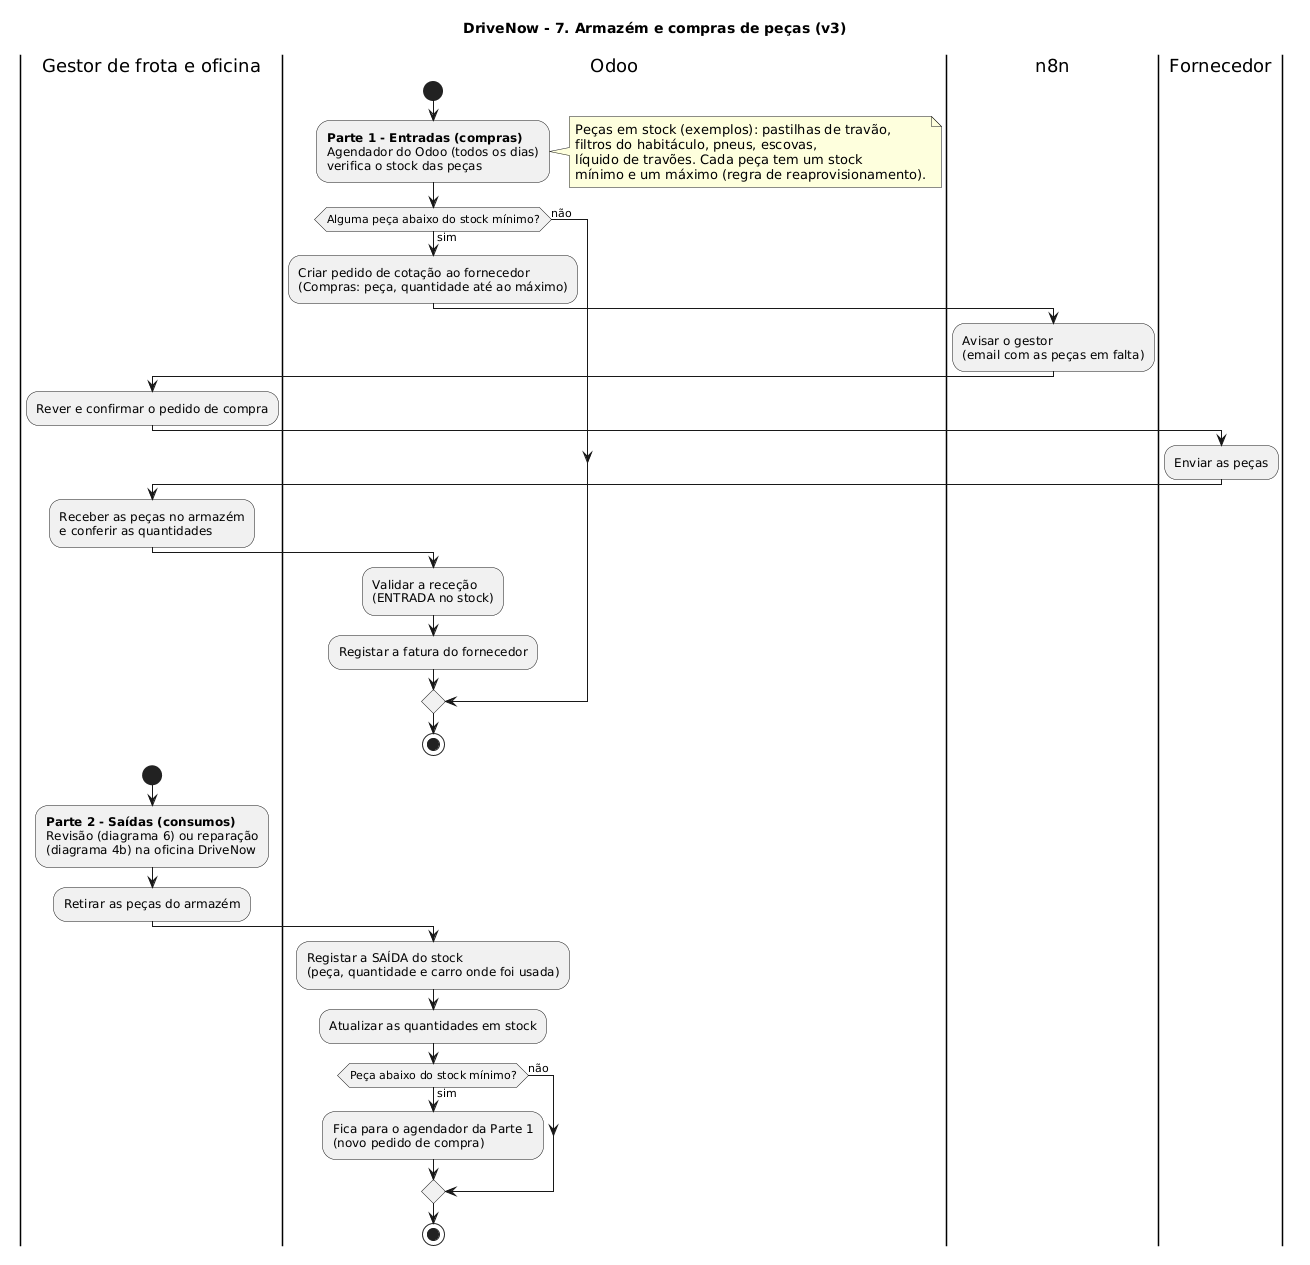

The diagram above was rendered by PlantUML. Its source (embedded in the PNG):
@startuml
title DriveNow - 7. Armazém e compras de peças (v3)

|Gestor de frota e oficina|
|Odoo|
|n8n|
|Fornecedor|

|Odoo|
start
:**Parte 1 - Entradas (compras)**\nAgendador do Odoo (todos os dias)\nverifica o stock das peças;
note right
  Peças em stock (exemplos): pastilhas de travão,
  filtros do habitáculo, pneus, escovas,
  líquido de travões. Cada peça tem um stock
  mínimo e um máximo (regra de reaprovisionamento).
end note
if (Alguma peça abaixo do stock mínimo?) then (sim)
  :Criar pedido de cotação ao fornecedor\n(Compras: peça, quantidade até ao máximo);
  |n8n|
  :Avisar o gestor\n(email com as peças em falta);
  |Gestor de frota e oficina|
  :Rever e confirmar o pedido de compra;
  |Fornecedor|
  :Enviar as peças;
  |Gestor de frota e oficina|
  :Receber as peças no armazém\ne conferir as quantidades;
  |Odoo|
  :Validar a receção\n(ENTRADA no stock);
  :Registar a fatura do fornecedor;
else (não)
endif
stop

|Gestor de frota e oficina|
start
:**Parte 2 - Saídas (consumos)**\nRevisão (diagrama 6) ou reparação\n(diagrama 4b) na oficina DriveNow;
:Retirar as peças do armazém;
|Odoo|
:Registar a SAÍDA do stock\n(peça, quantidade e carro onde foi usada);
:Atualizar as quantidades em stock;
if (Peça abaixo do stock mínimo?) then (sim)
  :Fica para o agendador da Parte 1\n(novo pedido de compra);
else (não)
endif
stop
@enduml